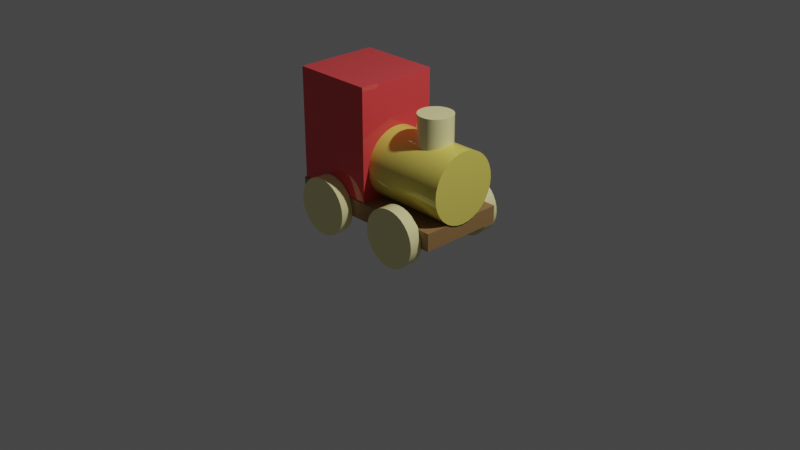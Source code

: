 # Source: Loco.blend  (saved by Blender 3.3.6; exported with 4.5.12 LTS)
import bpy
from mathutils import Matrix  # noqa: F401  (used for matrix-valued properties, if any)

bpy.ops.wm.read_factory_settings(use_empty=True)
scene = bpy.context.scene
scene.name = 'Scene'

# ---- collections
col_collection = bpy.data.collections.new('Collection'); scene.collection.children.link(col_collection)

# ---- materials (node trees are filled in below, after node groups)
mat_material_001 = bpy.data.materials.new('Material.001')
mat_material_001.use_transparent_shadow = False
mat_material_002 = bpy.data.materials.new('Material.002')
mat_material_002.use_transparent_shadow = False
mat_material = bpy.data.materials.new('Material')
mat_material.alpha_threshold = 0.0
mat_material.use_transparent_shadow = False
mat_material.roughness = 0.5
mat_material.line_color = (0.0, 0.0, 0.0, 1.0)
mat_material_003 = bpy.data.materials.new('Material.003')
mat_material_003.use_transparent_shadow = False

# ---- node groups
ng_auto_smooth = bpy.data.node_groups.new('Auto Smooth', 'GeometryNodeTree')
_s = ng_auto_smooth.interface.new_socket(name='Geometry', in_out='OUTPUT', socket_type='NodeSocketGeometry')
_s = ng_auto_smooth.interface.new_socket(name='Geometry', in_out='INPUT', socket_type='NodeSocketGeometry')
_s = ng_auto_smooth.interface.new_socket(name='Angle', in_out='INPUT', socket_type='NodeSocketFloat')
_s.subtype = 'ANGLE'
_s.min_value = 0.0
_s.max_value = 3.142
ng_auto_smooth.is_modifier = True
_N = ng_auto_smooth.nodes; _L = ng_auto_smooth.links
n0 = _N.new('NodeGroupOutput'); n0.name = 'Group Output'; n0.location = (480, -100)
n1 = _N.new('NodeGroupInput'); n1.name = 'Group Input'; n1.location = (-420, -300)
n2 = _N.new('NodeGroupInput'); n2.name = 'Group Input.001'; n2.location = (-60, -100)
n3 = _N.new('GeometryNodeSetShadeSmooth'); n3.name = 'Set Shade Smooth'; n3.location = (120, -100)
n3.domain = 'EDGE'
n4 = _N.new('GeometryNodeSetShadeSmooth'); n4.name = 'Set Shade Smooth.001'; n4.location = (300, -100)
n5 = _N.new('GeometryNodeInputMeshEdgeAngle'); n5.name = 'Edge Angle'; n5.location = (-420, -220)
n6 = _N.new('GeometryNodeInputEdgeSmooth'); n6.name = 'Is Edge Smooth'; n6.location = (-60, -160)
n7 = _N.new('GeometryNodeInputShadeSmooth'); n7.name = 'Is Face Smooth'; n7.location = (-240, -340)
n8 = _N.new('FunctionNodeBooleanMath'); n8.name = 'Boolean Math'; n8.location = (-60, -220)
n9 = _N.new('FunctionNodeCompare'); n9.name = 'Compare'; n9.location = (-240, -180)
n9.operation = 'LESS_EQUAL'
_L.new(n5.outputs[0], n9.inputs[0])
_L.new(n4.outputs[0], n0.inputs[0])
_L.new(n1.outputs[1], n9.inputs[1])
_L.new(n9.outputs[0], n8.inputs[0])
_L.new(n7.outputs[0], n8.inputs[1])
_L.new(n2.outputs[0], n3.inputs[0])
_L.new(n6.outputs[0], n3.inputs[1])
_L.new(n3.outputs[0], n4.inputs[0])
_L.new(n8.outputs[0], n3.inputs[2])
n0.is_active_output = True

# ---- material node trees
mat_material_001.use_nodes = True; mat_material_001.node_tree.nodes.clear()
_N = mat_material_001.node_tree.nodes; _L = mat_material_001.node_tree.links
n0 = _N.new('ShaderNodeBsdfPrincipled'); n0.name = 'Principled BSDF'; n0.location = (10, 300)
n0.distribution = 'GGX'
n0.subsurface_method = 'RANDOM_WALK_SKIN'
n0.inputs[0].default_value = (0.8, 0.6784, 0.1254, 1.0)
n0.inputs[2].default_value = 0.0
n0.inputs[3].default_value = 1.45
n0.inputs[27].default_value = (0.0, 0.0, 0.0, 1.0)
n0.inputs[28].default_value = 1.0
n1 = _N.new('ShaderNodeOutputMaterial'); n1.name = 'Material Output'; n1.location = (300, 300)
_L.new(n0.outputs[0], n1.inputs[0])
n1.is_active_output = True
mat_material_002.use_nodes = True; mat_material_002.node_tree.nodes.clear()
_N = mat_material_002.node_tree.nodes; _L = mat_material_002.node_tree.links
n0 = _N.new('ShaderNodeBsdfPrincipled'); n0.name = 'Principled BSDF'; n0.location = (10, 300)
n0.distribution = 'GGX'
n0.subsurface_method = 'RANDOM_WALK_SKIN'
n0.inputs[0].default_value = (0.8, 0.06274, 0.06808, 1.0)
n0.inputs[2].default_value = 0.0
n0.inputs[3].default_value = 1.45
n0.inputs[27].default_value = (0.0, 0.0, 0.0, 1.0)
n0.inputs[28].default_value = 1.0
n1 = _N.new('ShaderNodeOutputMaterial'); n1.name = 'Material Output'; n1.location = (300, 300)
_L.new(n0.outputs[0], n1.inputs[0])
n1.is_active_output = True
mat_material.use_nodes = True; mat_material.node_tree.nodes.clear()
_N = mat_material.node_tree.nodes; _L = mat_material.node_tree.links
n0 = _N.new('ShaderNodeOutputMaterial'); n0.name = 'Material Output'; n0.location = (300, 300)
n1 = _N.new('ShaderNodeBsdfPrincipled'); n1.name = 'Principled BSDF'; n1.location = (10, 300)
n1.distribution = 'GGX'
n1.subsurface_method = 'RANDOM_WALK_SKIN'
n1.inputs[0].default_value = (0.3185, 0.1819, 0.0702, 1.0)
n1.inputs[3].default_value = 1.45
n1.inputs[27].default_value = (0.0, 0.0, 0.0, 1.0)
n1.inputs[28].default_value = 1.0
_L.new(n1.outputs[0], n0.inputs[0])
n0.is_active_output = True
mat_material_003.use_nodes = True; mat_material_003.node_tree.nodes.clear()
_N = mat_material_003.node_tree.nodes; _L = mat_material_003.node_tree.links
n0 = _N.new('ShaderNodeBsdfPrincipled'); n0.name = 'Principled BSDF'; n0.location = (10, 300)
n0.distribution = 'GGX'
n0.subsurface_method = 'RANDOM_WALK_SKIN'
n0.inputs[0].default_value = (0.9114, 0.8529, 0.4143, 1.0)
n0.inputs[2].default_value = 0.0
n0.inputs[3].default_value = 1.45
n0.inputs[27].default_value = (0.0, 0.0, 0.0, 1.0)
n0.inputs[28].default_value = 1.0
n1 = _N.new('ShaderNodeOutputMaterial'); n1.name = 'Material Output'; n1.location = (300, 300)
_L.new(n0.outputs[0], n1.inputs[0])
n1.is_active_output = True

# ---- world
world_world = bpy.data.worlds.new('World'); scene.world = world_world
world_world.use_nodes = True; world_world.node_tree.nodes.clear()
_N = world_world.node_tree.nodes; _L = world_world.node_tree.links
n0 = _N.new('ShaderNodeOutputWorld'); n0.name = 'World Output'; n0.location = (300, 300)
n1 = _N.new('ShaderNodeBackground'); n1.name = 'Background'; n1.location = (10, 300)
n1.inputs[0].default_value = (0.05088, 0.05088, 0.05088, 1.0)
_L.new(n1.outputs[0], n0.inputs[0])
n0.is_active_output = True
world_world.color = (0.05088, 0.05088, 0.05088)
world_world.use_sun_shadow = False
world_world.sun_shadow_jitter_overblur = 0.0

# ---- cameras
cam_camera = bpy.data.cameras.new('Camera')
cam_camera.clip_end = 100.0
cam_camera.ortho_scale = 7.314

# ---- lights
light_light = bpy.data.lights.new('Light', 'POINT')
light_light.transmission_factor = 0.0
light_light.energy = 1000.0
light_light.shadow_soft_size = 0.1
light_light.shadow_maximum_resolution = 0.006
light_light.use_absolute_resolution = True

# ---- meshes
me_cylinder = bpy.data.meshes.new('Cylinder')
me_cylinder.from_pydata([(0.0, 1.0, -1.0), (0.0, 1.0, 1.0), (0.1951, 0.9808, -1.0), (0.1951, 0.9808, 1.0), (0.3827, 0.9239, -1.0), (0.3827, 0.9239, 1.0), (0.5556, 0.8315, -1.0), (0.5556, 0.8315, 1.0), (0.7071, 0.7071, -1.0), (0.7071, 0.7071, 1.0), (0.8315, 0.5556, -1.0), (0.8315, 0.5556, 1.0), (0.9239, 0.3827, -1.0), (0.9239, 0.3827, 1.0), (0.9808, 0.1951, -1.0), (0.9808, 0.1951, 1.0), (1.0, 0.0, -1.0), (1.0, 0.0, 1.0), (0.9808, -0.1951, -1.0), (0.9808, -0.1951, 1.0), (0.9239, -0.3827, -1.0), (0.9239, -0.3827, 1.0), (0.8315, -0.5556, -1.0), (0.8315, -0.5556, 1.0), (0.7071, -0.7071, -1.0), (0.7071, -0.7071, 1.0), (0.5556, -0.8315, -1.0), (0.5556, -0.8315, 1.0), (0.3827, -0.9239, -1.0), (0.3827, -0.9239, 1.0), (0.1951, -0.9808, -1.0), (0.1951, -0.9808, 1.0), (0.0, -1.0, -1.0), (0.0, -1.0, 1.0), (-0.1951, -0.9808, -1.0), (-0.1951, -0.9808, 1.0), (-0.3827, -0.9239, -1.0), (-0.3827, -0.9239, 1.0), (-0.5556, -0.8315, -1.0), (-0.5556, -0.8315, 1.0), (-0.7071, -0.7071, -1.0), (-0.7071, -0.7071, 1.0), (-0.8315, -0.5556, -1.0), (-0.8315, -0.5556, 1.0), (-0.9239, -0.3827, -1.0), (-0.9239, -0.3827, 1.0), (-0.9808, -0.1951, -1.0), (-0.9808, -0.1951, 1.0), (-1.0, 0.0, -1.0), (-1.0, 0.0, 1.0), (-0.9808, 0.1951, -1.0), (-0.9808, 0.1951, 1.0), (-0.9239, 0.3827, -1.0), (-0.9239, 0.3827, 1.0), (-0.8315, 0.5556, -1.0), (-0.8315, 0.5556, 1.0), (-0.7071, 0.7071, -1.0), (-0.7071, 0.7071, 1.0), (-0.5556, 0.8315, -1.0), (-0.5556, 0.8315, 1.0), (-0.3827, 0.9239, -1.0), (-0.3827, 0.9239, 1.0), (-0.1951, 0.9808, -1.0), (-0.1951, 0.9808, 1.0)], [], [(0, 1, 3, 2), (2, 3, 5, 4), (4, 5, 7, 6), (6, 7, 9, 8), (8, 9, 11, 10), (10, 11, 13, 12), (12, 13, 15, 14), (14, 15, 17, 16), (16, 17, 19, 18), (18, 19, 21, 20), (20, 21, 23, 22), (22, 23, 25, 24), (24, 25, 27, 26), (26, 27, 29, 28), (28, 29, 31, 30), (30, 31, 33, 32), (32, 33, 35, 34), (34, 35, 37, 36), (36, 37, 39, 38), (38, 39, 41, 40), (40, 41, 43, 42), (42, 43, 45, 44), (44, 45, 47, 46), (46, 47, 49, 48), (48, 49, 51, 50), (50, 51, 53, 52), (52, 53, 55, 54), (54, 55, 57, 56), (56, 57, 59, 58), (58, 59, 61, 60), (3, 1, 63, 61, 59, 57, 55, 53, 51, 49, 47, 45, 43, 41, 39, 37, 35, 33, 31, 29, 27, 25, 23, 21, 19, 17, 15, 13, 11, 9, 7, 5), (60, 61, 63, 62), (62, 63, 1, 0), (0, 2, 4, 6, 8, 10, 12, 14, 16, 18, 20, 22, 24, 26, 28, 30, 32, 34, 36, 38, 40, 42, 44, 46, 48, 50, 52, 54, 56, 58, 60, 62)])
me_cylinder.polygons.foreach_set('use_smooth', [True] * 34)
_uv = me_cylinder.uv_layers.new(name='UVMap')
_uv.uv.foreach_set('vector', [1.0, 0.5, 1.0, 1.0, 0.9688, 1.0, 0.9688, 0.5, 0.9688, 0.5, 0.9688, 1.0, 0.9375, 1.0, 0.9375, 0.5, 0.9375, 0.5, 0.9375, 1.0, 0.9062, 1.0, 0.9062, 0.5, 0.9062, 0.5, 0.9062, 1.0, 0.875, 1.0, 0.875, 0.5, 0.875, 0.5, 0.875, 1.0, 0.8438, 1.0, 0.8438, 0.5, 0.8438, 0.5, 0.8438, 1.0, 0.8125, 1.0, 0.8125, 0.5, 0.8125, 0.5, 0.8125, 1.0, 0.7812, 1.0, 0.7812, 0.5, 0.7812, 0.5, 0.7812, 1.0, 0.75, 1.0, 0.75, 0.5, 0.75, 0.5, 0.75, 1.0, 0.7188, 1.0, 0.7188, 0.5, 0.7188, 0.5, 0.7188, 1.0, 0.6875, 1.0, 0.6875, 0.5, 0.6875, 0.5, 0.6875, 1.0, 0.6562, 1.0, 0.6562, 0.5, 0.6562, 0.5, 0.6562, 1.0, 0.625, 1.0, 0.625, 0.5, 0.625, 0.5, 0.625, 1.0, 0.5938, 1.0, 0.5938, 0.5, 0.5938, 0.5, 0.5938, 1.0, 0.5625, 1.0, 0.5625, 0.5, 0.5625, 0.5, 0.5625, 1.0, 0.5312, 1.0, 0.5312, 0.5, 0.5312, 0.5, 0.5312, 1.0, 0.5, 1.0, 0.5, 0.5, 0.5, 0.5, 0.5, 1.0, 0.4688, 1.0, 0.4688, 0.5, 0.4688, 0.5, 0.4688, 1.0, 0.4375, 1.0, 0.4375, 0.5, 0.4375, 0.5, 0.4375, 1.0, 0.4062, 1.0, 0.4062, 0.5, 0.4062, 0.5, 0.4062, 1.0, 0.375, 1.0, 0.375, 0.5, 0.375, 0.5, 0.375, 1.0, 0.3438, 1.0, 0.3438, 0.5, 0.3438, 0.5, 0.3438, 1.0, 0.3125, 1.0, 0.3125, 0.5, 0.3125, 0.5, 0.3125, 1.0, 0.2812, 1.0, 0.2812, 0.5, 0.2812, 0.5, 0.2812, 1.0, 0.25, 1.0, 0.25, 0.5, 0.25, 0.5, 0.25, 1.0, 0.2188, 1.0, 0.2188, 0.5, 0.2188, 0.5, 0.2188, 1.0, 0.1875, 1.0, 0.1875, 0.5, 0.1875, 0.5, 0.1875, 1.0, 0.1562, 1.0, 0.1562, 0.5, 0.1562, 0.5, 0.1562, 1.0, 0.125, 1.0, 0.125, 0.5, 0.125, 0.5, 0.125, 1.0, 0.09375, 1.0, 0.09375, 0.5, 0.09375, 0.5, 0.09375, 1.0, 0.0625, 1.0, 0.0625, 0.5, 0.2968, 0.4854, 0.25, 0.49, 0.2032, 0.4854, 0.1582, 0.4717, 0.1167, 0.4496, 0.08029, 0.4197, 0.05045, 0.3833, 0.02827, 0.3418, 0.01461, 0.2968, 0.01, 0.25, 0.01461, 0.2032, 0.02827, 0.1582, 0.05045, 0.1167, 0.08029, 0.08029, 0.1167, 0.05045, 0.1582, 0.02827, 0.2032, 0.01461, 0.25, 0.01, 0.2968, 0.01461, 0.3418, 0.02827, 0.3833, 0.05045, 0.4197, 0.08029, 0.4496, 0.1167, 0.4717, 0.1582, 0.4854, 0.2032, 0.49, 0.25, 0.4854, 0.2968, 0.4717, 0.3418, 0.4496, 0.3833, 0.4197, 0.4197, 0.3833, 0.4496, 0.3418, 0.4717, 0.0625, 0.5, 0.0625, 1.0, 0.03125, 1.0, 0.03125, 0.5, 0.03125, 0.5, 0.03125, 1.0, 0.0, 1.0, 0.0, 0.5, 0.75, 0.49, 0.7968, 0.4854, 0.8418, 0.4717, 0.8833, 0.4496, 0.9197, 0.4197, 0.9496, 0.3833, 0.9717, 0.3418, 0.9854, 0.2968, 0.99, 0.25, 0.9854, 0.2032, 0.9717, 0.1582, 0.9496, 0.1167, 0.9197, 0.08029, 0.8833, 0.05045, 0.8418, 0.02827, 0.7968, 0.01461, 0.75, 0.01, 0.7032, 0.01461, 0.6582, 0.02827, 0.6167, 0.05045, 0.5803, 0.08029, 0.5504, 0.1167, 0.5283, 0.1582, 0.5146, 0.2032, 0.51, 0.25, 0.5146, 0.2968, 0.5283, 0.3418, 0.5504, 0.3833, 0.5803, 0.4197, 0.6167, 0.4496, 0.6582, 0.4717, 0.7032, 0.4854])
me_cylinder.materials.append(mat_material_001)
me_cylinder.update()
me_cube_001 = bpy.data.meshes.new('Cube.001')
me_cube_001.from_pydata([(-1.0, -1.0, -1.0), (-1.0, -1.0, 1.0), (-1.0, 1.0, -1.0), (-1.0, 1.0, 1.0), (1.0, -1.0, -1.0), (1.0, -1.0, 1.0), (1.0, 1.0, -1.0), (1.0, 1.0, 1.0)], [], [(0, 1, 3, 2), (2, 3, 7, 6), (6, 7, 5, 4), (4, 5, 1, 0), (2, 6, 4, 0), (7, 3, 1, 5)])
_uv = me_cube_001.uv_layers.new(name='UVMap')
_uv.uv.foreach_set('vector', [0.375, 0.0, 0.625, 0.0, 0.625, 0.25, 0.375, 0.25, 0.375, 0.25, 0.625, 0.25, 0.625, 0.5, 0.375, 0.5, 0.375, 0.5, 0.625, 0.5, 0.625, 0.75, 0.375, 0.75, 0.375, 0.75, 0.625, 0.75, 0.625, 1.0, 0.375, 1.0, 0.125, 0.5, 0.375, 0.5, 0.375, 0.75, 0.125, 0.75, 0.625, 0.5, 0.875, 0.5, 0.875, 0.75, 0.625, 0.75])
me_cube_001.materials.append(mat_material_002)
me_cube_001.update()
me_cube_002 = bpy.data.meshes.new('Cube.002')
me_cube_002.from_pydata([(-1.0, -1.0, -1.0), (-1.0, -1.0, 1.0), (-1.0, 1.0, -1.0), (-1.0, 1.0, 1.0), (1.0, -1.0, -1.0), (1.0, -1.0, 1.0), (1.0, 1.0, -1.0), (1.0, 1.0, 1.0)], [], [(0, 1, 3, 2), (2, 3, 7, 6), (6, 7, 5, 4), (4, 5, 1, 0), (2, 6, 4, 0), (7, 3, 1, 5)])
_uv = me_cube_002.uv_layers.new(name='UVMap')
_uv.uv.foreach_set('vector', [0.375, 0.0, 0.625, 0.0, 0.625, 0.25, 0.375, 0.25, 0.375, 0.25, 0.625, 0.25, 0.625, 0.5, 0.375, 0.5, 0.375, 0.5, 0.625, 0.5, 0.625, 0.75, 0.375, 0.75, 0.375, 0.75, 0.625, 0.75, 0.625, 1.0, 0.375, 1.0, 0.125, 0.5, 0.375, 0.5, 0.375, 0.75, 0.125, 0.75, 0.625, 0.5, 0.875, 0.5, 0.875, 0.75, 0.625, 0.75])
me_cube_002.materials.append(mat_material)
me_cube_002.update()
me_circle = bpy.data.meshes.new('Circle')
me_circle.from_pydata([(-5.544e-09, 0.5647, 0.09737), (-0.1102, 0.5539, 0.09737), (-0.2161, 0.5217, 0.09737), (-0.3137, 0.4696, 0.09737), (-0.3993, 0.3993, 0.09737), (-0.4696, 0.3137, 0.09737), (-0.5217, 0.2161, 0.09737), (-0.5539, 0.1102, 0.09737), (-0.5647, 1.897e-09, 0.09737), (-0.5539, -0.1102, 0.09737), (-0.5217, -0.2161, 0.09737), (-0.4696, -0.3137, 0.09737), (-0.3993, -0.3993, 0.09737), (-0.3137, -0.4696, 0.09737), (-0.2161, -0.5217, 0.09737), (-0.1102, -0.5539, 0.09737), (-5.544e-09, -0.5647, 0.09737), (0.1102, -0.5539, 0.09737), (0.2161, -0.5217, 0.09737), (0.3137, -0.4696, 0.09737), (0.3993, -0.3993, 0.09737), (0.4696, -0.3137, 0.09737), (0.5217, -0.2161, 0.09737), (0.5539, -0.1102, 0.09737), (0.5647, 1.897e-09, 0.09737), (0.5539, 0.1102, 0.09737), (0.5217, 0.2161, 0.09737), (0.4696, 0.3137, 0.09737), (0.3993, 0.3993, 0.09737), (0.3137, 0.4696, 0.09737), (0.2161, 0.5217, 0.09737), (0.1102, 0.5539, 0.09737), (-5.544e-09, 0.5647, 0.35), (-0.1102, 0.5539, 0.35), (-0.2161, 0.5217, 0.35), (-0.3137, 0.4696, 0.35), (-0.3993, 0.3993, 0.35), (-0.4696, 0.3137, 0.35), (-0.5217, 0.2161, 0.35), (-0.5539, 0.1102, 0.35), (-0.5647, 1.294e-08, 0.35), (-0.5539, -0.1102, 0.35), (-0.5217, -0.2161, 0.35), (-0.4696, -0.3137, 0.35), (-0.3993, -0.3993, 0.35), (-0.3137, -0.4696, 0.35), (-0.2161, -0.5217, 0.35), (-0.1102, -0.5539, 0.35), (-5.544e-09, -0.5647, 0.35), (0.1102, -0.5539, 0.35), (0.2161, -0.5217, 0.35), (0.3137, -0.4696, 0.35), (0.3993, -0.3993, 0.35), (0.4696, -0.3137, 0.35), (0.5217, -0.2161, 0.35), (0.5539, -0.1102, 0.35), (0.5647, 1.294e-08, 0.35), (0.5539, 0.1102, 0.35), (0.5217, 0.2161, 0.35), (0.4696, 0.3137, 0.35), (0.3993, 0.3993, 0.35), (0.3137, 0.4696, 0.35), (0.2161, 0.5217, 0.35), (0.1102, 0.5539, 0.35)], [], [(1, 0, 31, 30, 29, 28, 27, 26, 25, 24, 23, 22, 21, 20, 19, 18, 17, 16, 15, 14, 13, 12, 11, 10, 9, 8, 7, 6, 5, 4, 3, 2), (33, 34, 35, 36, 37, 38, 39, 40, 41, 42, 43, 44, 45, 46, 47, 48, 49, 50, 51, 52, 53, 54, 55, 56, 57, 58, 59, 60, 61, 62, 63, 32), (23, 24, 56, 55), (10, 11, 43, 42), (24, 25, 57, 56), (11, 12, 44, 43), (25, 26, 58, 57), (12, 13, 45, 44), (26, 27, 59, 58), (13, 14, 46, 45), (0, 1, 33, 32), (27, 28, 60, 59), (14, 15, 47, 46), (1, 2, 34, 33), (28, 29, 61, 60), (15, 16, 48, 47), (2, 3, 35, 34), (29, 30, 62, 61), (16, 17, 49, 48), (3, 4, 36, 35), (30, 31, 63, 62), (17, 18, 50, 49), (4, 5, 37, 36), (31, 0, 32, 63), (18, 19, 51, 50), (5, 6, 38, 37), (19, 20, 52, 51), (6, 7, 39, 38), (20, 21, 53, 52), (7, 8, 40, 39), (21, 22, 54, 53), (8, 9, 41, 40), (22, 23, 55, 54), (9, 10, 42, 41)])
me_circle.polygons.foreach_set('use_smooth', [True] * 34)
_uv = me_circle.uv_layers.new(name='UVMap')
_uv.uv.foreach_set('vector', [0.0, 0.0, 0.0, 0.0, 0.0, 0.0, 0.0, 0.0, 0.0, 0.0, 0.0, 0.0, 0.0, 0.0, 0.0, 0.0, 0.0, 0.0, 0.0, 0.0, 0.0, 0.0, 0.0, 0.0, 0.0, 0.0, 0.0, 0.0, 0.0, 0.0, 0.0, 0.0, 0.0, 0.0, 0.0, 0.0, 0.0, 0.0, 0.0, 0.0, 0.0, 0.0, 0.0, 0.0, 0.0, 0.0, 0.0, 0.0, 0.0, 0.0, 0.0, 0.0, 0.0, 0.0, 0.0, 0.0, 0.0, 0.0, 0.0, 0.0, 0.0, 0.0, 0.0, 0.0, 0.0, 0.0, 0.0, 0.0, 0.0, 0.0, 0.0, 0.0, 0.0, 0.0, 0.0, 0.0, 0.0, 0.0, 0.0, 0.0, 0.0, 0.0, 0.0, 0.0, 0.0, 0.0, 0.0, 0.0, 0.0, 0.0, 0.0, 0.0, 0.0, 0.0, 0.0, 0.0, 0.0, 0.0, 0.0, 0.0, 0.0, 0.0, 0.0, 0.0, 0.0, 0.0, 0.0, 0.0, 0.0, 0.0, 0.0, 0.0, 0.0, 0.0, 0.0, 0.0, 0.0, 0.0, 0.0, 0.0, 0.0, 0.0, 0.0, 0.0, 0.0, 0.0, 0.0, 0.0, 0.0, 0.0, 0.0, 0.0, 0.0, 0.0, 0.0, 0.0, 0.0, 0.0, 0.0, 0.0, 0.0, 0.0, 0.0, 0.0, 0.0, 0.0, 0.0, 0.0, 0.0, 0.0, 0.0, 0.0, 0.0, 0.0, 0.0, 0.0, 0.0, 0.0, 0.0, 0.0, 0.0, 0.0, 0.0, 0.0, 0.0, 0.0, 0.0, 0.0, 0.0, 0.0, 0.0, 0.0, 0.0, 0.0, 0.0, 0.0, 0.0, 0.0, 0.0, 0.0, 0.0, 0.0, 0.0, 0.0, 0.0, 0.0, 0.0, 0.0, 0.0, 0.0, 0.0, 0.0, 0.0, 0.0, 0.0, 0.0, 0.0, 0.0, 0.0, 0.0, 0.0, 0.0, 0.0, 0.0, 0.0, 0.0, 0.0, 0.0, 0.0, 0.0, 0.0, 0.0, 0.0, 0.0, 0.0, 0.0, 0.0, 0.0, 0.0, 0.0, 0.0, 0.0, 0.0, 0.0, 0.0, 0.0, 0.0, 0.0, 0.0, 0.0, 0.0, 0.0, 0.0, 0.0, 0.0, 0.0, 0.0, 0.0, 0.0, 0.0, 0.0, 0.0, 0.0, 0.0, 0.0, 0.0, 0.0, 0.0, 0.0, 0.0, 0.0, 0.0, 0.0, 0.0, 0.0, 0.0, 0.0, 0.0, 0.0, 0.0, 0.0, 0.0, 0.0, 0.0, 0.0, 0.0, 0.0, 0.0, 0.0, 0.0, 0.0, 0.0, 0.0, 0.0, 0.0, 0.0, 0.0, 0.0, 0.0, 0.0, 0.0, 0.0, 0.0, 0.0, 0.0, 0.0, 0.0, 0.0, 0.0, 0.0, 0.0, 0.0, 0.0, 0.0, 0.0, 0.0, 0.0, 0.0, 0.0, 0.0, 0.0, 0.0, 0.0, 0.0, 0.0, 0.0, 0.0, 0.0, 0.0, 0.0, 0.0, 0.0, 0.0, 0.0, 0.0, 0.0, 0.0, 0.0, 0.0, 0.0, 0.0, 0.0, 0.0, 0.0, 0.0, 0.0, 0.0, 0.0, 0.0, 0.0, 0.0, 0.0, 0.0, 0.0, 0.0, 0.0, 0.0, 0.0, 0.0, 0.0, 0.0, 0.0, 0.0, 0.0, 0.0, 0.0, 0.0, 0.0, 0.0, 0.0, 0.0, 0.0, 0.0, 0.0, 0.0, 0.0, 0.0, 0.0, 0.0, 0.0, 0.0, 0.0, 0.0, 0.0, 0.0, 0.0, 0.0, 0.0, 0.0, 0.0, 0.0, 0.0, 0.0, 0.0, 0.0, 0.0, 0.0, 0.0, 0.0, 0.0, 0.0, 0.0, 0.0, 0.0])
me_circle.materials.append(mat_material_003)
me_circle.update()
me_circle_001 = bpy.data.meshes.new('Circle.001')
me_circle_001.from_pydata([(-5.544e-09, 0.5647, 0.09737), (-0.1102, 0.5539, 0.09737), (-0.2161, 0.5217, 0.09737), (-0.3137, 0.4696, 0.09737), (-0.3993, 0.3993, 0.09737), (-0.4696, 0.3137, 0.09737), (-0.5217, 0.2161, 0.09737), (-0.5539, 0.1102, 0.09737), (-0.5647, 1.897e-09, 0.09737), (-0.5539, -0.1102, 0.09737), (-0.5217, -0.2161, 0.09737), (-0.4696, -0.3137, 0.09737), (-0.3993, -0.3993, 0.09737), (-0.3137, -0.4696, 0.09737), (-0.2161, -0.5217, 0.09737), (-0.1102, -0.5539, 0.09737), (-5.544e-09, -0.5647, 0.09737), (0.1102, -0.5539, 0.09737), (0.2161, -0.5217, 0.09737), (0.3137, -0.4696, 0.09737), (0.3993, -0.3993, 0.09737), (0.4696, -0.3137, 0.09737), (0.5217, -0.2161, 0.09737), (0.5539, -0.1102, 0.09737), (0.5647, 1.897e-09, 0.09737), (0.5539, 0.1102, 0.09737), (0.5217, 0.2161, 0.09737), (0.4696, 0.3137, 0.09737), (0.3993, 0.3993, 0.09737), (0.3137, 0.4696, 0.09737), (0.2161, 0.5217, 0.09737), (0.1102, 0.5539, 0.09737), (-5.544e-09, 0.5647, 0.35), (-0.1102, 0.5539, 0.35), (-0.2161, 0.5217, 0.35), (-0.3137, 0.4696, 0.35), (-0.3993, 0.3993, 0.35), (-0.4696, 0.3137, 0.35), (-0.5217, 0.2161, 0.35), (-0.5539, 0.1102, 0.35), (-0.5647, 1.294e-08, 0.35), (-0.5539, -0.1102, 0.35), (-0.5217, -0.2161, 0.35), (-0.4696, -0.3137, 0.35), (-0.3993, -0.3993, 0.35), (-0.3137, -0.4696, 0.35), (-0.2161, -0.5217, 0.35), (-0.1102, -0.5539, 0.35), (-5.544e-09, -0.5647, 0.35), (0.1102, -0.5539, 0.35), (0.2161, -0.5217, 0.35), (0.3137, -0.4696, 0.35), (0.3993, -0.3993, 0.35), (0.4696, -0.3137, 0.35), (0.5217, -0.2161, 0.35), (0.5539, -0.1102, 0.35), (0.5647, 1.294e-08, 0.35), (0.5539, 0.1102, 0.35), (0.5217, 0.2161, 0.35), (0.4696, 0.3137, 0.35), (0.3993, 0.3993, 0.35), (0.3137, 0.4696, 0.35), (0.2161, 0.5217, 0.35), (0.1102, 0.5539, 0.35)], [], [(1, 0, 31, 30, 29, 28, 27, 26, 25, 24, 23, 22, 21, 20, 19, 18, 17, 16, 15, 14, 13, 12, 11, 10, 9, 8, 7, 6, 5, 4, 3, 2), (33, 34, 35, 36, 37, 38, 39, 40, 41, 42, 43, 44, 45, 46, 47, 48, 49, 50, 51, 52, 53, 54, 55, 56, 57, 58, 59, 60, 61, 62, 63, 32), (23, 24, 56, 55), (10, 11, 43, 42), (24, 25, 57, 56), (11, 12, 44, 43), (25, 26, 58, 57), (12, 13, 45, 44), (26, 27, 59, 58), (13, 14, 46, 45), (0, 1, 33, 32), (27, 28, 60, 59), (14, 15, 47, 46), (1, 2, 34, 33), (28, 29, 61, 60), (15, 16, 48, 47), (2, 3, 35, 34), (29, 30, 62, 61), (16, 17, 49, 48), (3, 4, 36, 35), (30, 31, 63, 62), (17, 18, 50, 49), (4, 5, 37, 36), (31, 0, 32, 63), (18, 19, 51, 50), (5, 6, 38, 37), (19, 20, 52, 51), (6, 7, 39, 38), (20, 21, 53, 52), (7, 8, 40, 39), (21, 22, 54, 53), (8, 9, 41, 40), (22, 23, 55, 54), (9, 10, 42, 41)])
me_circle_001.polygons.foreach_set('use_smooth', [True] * 34)
_uv = me_circle_001.uv_layers.new(name='UVMap')
_uv.uv.foreach_set('vector', [0.0, 0.0, 0.0, 0.0, 0.0, 0.0, 0.0, 0.0, 0.0, 0.0, 0.0, 0.0, 0.0, 0.0, 0.0, 0.0, 0.0, 0.0, 0.0, 0.0, 0.0, 0.0, 0.0, 0.0, 0.0, 0.0, 0.0, 0.0, 0.0, 0.0, 0.0, 0.0, 0.0, 0.0, 0.0, 0.0, 0.0, 0.0, 0.0, 0.0, 0.0, 0.0, 0.0, 0.0, 0.0, 0.0, 0.0, 0.0, 0.0, 0.0, 0.0, 0.0, 0.0, 0.0, 0.0, 0.0, 0.0, 0.0, 0.0, 0.0, 0.0, 0.0, 0.0, 0.0, 0.0, 0.0, 0.0, 0.0, 0.0, 0.0, 0.0, 0.0, 0.0, 0.0, 0.0, 0.0, 0.0, 0.0, 0.0, 0.0, 0.0, 0.0, 0.0, 0.0, 0.0, 0.0, 0.0, 0.0, 0.0, 0.0, 0.0, 0.0, 0.0, 0.0, 0.0, 0.0, 0.0, 0.0, 0.0, 0.0, 0.0, 0.0, 0.0, 0.0, 0.0, 0.0, 0.0, 0.0, 0.0, 0.0, 0.0, 0.0, 0.0, 0.0, 0.0, 0.0, 0.0, 0.0, 0.0, 0.0, 0.0, 0.0, 0.0, 0.0, 0.0, 0.0, 0.0, 0.0, 0.0, 0.0, 0.0, 0.0, 0.0, 0.0, 0.0, 0.0, 0.0, 0.0, 0.0, 0.0, 0.0, 0.0, 0.0, 0.0, 0.0, 0.0, 0.0, 0.0, 0.0, 0.0, 0.0, 0.0, 0.0, 0.0, 0.0, 0.0, 0.0, 0.0, 0.0, 0.0, 0.0, 0.0, 0.0, 0.0, 0.0, 0.0, 0.0, 0.0, 0.0, 0.0, 0.0, 0.0, 0.0, 0.0, 0.0, 0.0, 0.0, 0.0, 0.0, 0.0, 0.0, 0.0, 0.0, 0.0, 0.0, 0.0, 0.0, 0.0, 0.0, 0.0, 0.0, 0.0, 0.0, 0.0, 0.0, 0.0, 0.0, 0.0, 0.0, 0.0, 0.0, 0.0, 0.0, 0.0, 0.0, 0.0, 0.0, 0.0, 0.0, 0.0, 0.0, 0.0, 0.0, 0.0, 0.0, 0.0, 0.0, 0.0, 0.0, 0.0, 0.0, 0.0, 0.0, 0.0, 0.0, 0.0, 0.0, 0.0, 0.0, 0.0, 0.0, 0.0, 0.0, 0.0, 0.0, 0.0, 0.0, 0.0, 0.0, 0.0, 0.0, 0.0, 0.0, 0.0, 0.0, 0.0, 0.0, 0.0, 0.0, 0.0, 0.0, 0.0, 0.0, 0.0, 0.0, 0.0, 0.0, 0.0, 0.0, 0.0, 0.0, 0.0, 0.0, 0.0, 0.0, 0.0, 0.0, 0.0, 0.0, 0.0, 0.0, 0.0, 0.0, 0.0, 0.0, 0.0, 0.0, 0.0, 0.0, 0.0, 0.0, 0.0, 0.0, 0.0, 0.0, 0.0, 0.0, 0.0, 0.0, 0.0, 0.0, 0.0, 0.0, 0.0, 0.0, 0.0, 0.0, 0.0, 0.0, 0.0, 0.0, 0.0, 0.0, 0.0, 0.0, 0.0, 0.0, 0.0, 0.0, 0.0, 0.0, 0.0, 0.0, 0.0, 0.0, 0.0, 0.0, 0.0, 0.0, 0.0, 0.0, 0.0, 0.0, 0.0, 0.0, 0.0, 0.0, 0.0, 0.0, 0.0, 0.0, 0.0, 0.0, 0.0, 0.0, 0.0, 0.0, 0.0, 0.0, 0.0, 0.0, 0.0, 0.0, 0.0, 0.0, 0.0, 0.0, 0.0, 0.0, 0.0, 0.0, 0.0, 0.0, 0.0, 0.0, 0.0, 0.0, 0.0, 0.0, 0.0, 0.0, 0.0, 0.0, 0.0, 0.0, 0.0, 0.0, 0.0, 0.0, 0.0, 0.0, 0.0, 0.0, 0.0, 0.0, 0.0, 0.0, 0.0, 0.0, 0.0, 0.0, 0.0, 0.0, 0.0])
me_circle_001.materials.append(mat_material_003)
me_circle_001.update()
me_circle_002 = bpy.data.meshes.new('Circle.002')
me_circle_002.from_pydata([(-5.544e-09, 0.5647, 0.09737), (-0.1102, 0.5539, 0.09737), (-0.2161, 0.5217, 0.09737), (-0.3137, 0.4696, 0.09737), (-0.3993, 0.3993, 0.09737), (-0.4696, 0.3137, 0.09737), (-0.5217, 0.2161, 0.09737), (-0.5539, 0.1102, 0.09737), (-0.5647, 1.897e-09, 0.09737), (-0.5539, -0.1102, 0.09737), (-0.5217, -0.2161, 0.09737), (-0.4696, -0.3137, 0.09737), (-0.3993, -0.3993, 0.09737), (-0.3137, -0.4696, 0.09737), (-0.2161, -0.5217, 0.09737), (-0.1102, -0.5539, 0.09737), (-5.544e-09, -0.5647, 0.09737), (0.1102, -0.5539, 0.09737), (0.2161, -0.5217, 0.09737), (0.3137, -0.4696, 0.09737), (0.3993, -0.3993, 0.09737), (0.4696, -0.3137, 0.09737), (0.5217, -0.2161, 0.09737), (0.5539, -0.1102, 0.09737), (0.5647, 1.897e-09, 0.09737), (0.5539, 0.1102, 0.09737), (0.5217, 0.2161, 0.09737), (0.4696, 0.3137, 0.09737), (0.3993, 0.3993, 0.09737), (0.3137, 0.4696, 0.09737), (0.2161, 0.5217, 0.09737), (0.1102, 0.5539, 0.09737), (-5.544e-09, 0.5647, 0.35), (-0.1102, 0.5539, 0.35), (-0.2161, 0.5217, 0.35), (-0.3137, 0.4696, 0.35), (-0.3993, 0.3993, 0.35), (-0.4696, 0.3137, 0.35), (-0.5217, 0.2161, 0.35), (-0.5539, 0.1102, 0.35), (-0.5647, 1.294e-08, 0.35), (-0.5539, -0.1102, 0.35), (-0.5217, -0.2161, 0.35), (-0.4696, -0.3137, 0.35), (-0.3993, -0.3993, 0.35), (-0.3137, -0.4696, 0.35), (-0.2161, -0.5217, 0.35), (-0.1102, -0.5539, 0.35), (-5.544e-09, -0.5647, 0.35), (0.1102, -0.5539, 0.35), (0.2161, -0.5217, 0.35), (0.3137, -0.4696, 0.35), (0.3993, -0.3993, 0.35), (0.4696, -0.3137, 0.35), (0.5217, -0.2161, 0.35), (0.5539, -0.1102, 0.35), (0.5647, 1.294e-08, 0.35), (0.5539, 0.1102, 0.35), (0.5217, 0.2161, 0.35), (0.4696, 0.3137, 0.35), (0.3993, 0.3993, 0.35), (0.3137, 0.4696, 0.35), (0.2161, 0.5217, 0.35), (0.1102, 0.5539, 0.35)], [], [(1, 0, 31, 30, 29, 28, 27, 26, 25, 24, 23, 22, 21, 20, 19, 18, 17, 16, 15, 14, 13, 12, 11, 10, 9, 8, 7, 6, 5, 4, 3, 2), (33, 34, 35, 36, 37, 38, 39, 40, 41, 42, 43, 44, 45, 46, 47, 48, 49, 50, 51, 52, 53, 54, 55, 56, 57, 58, 59, 60, 61, 62, 63, 32), (23, 24, 56, 55), (10, 11, 43, 42), (24, 25, 57, 56), (11, 12, 44, 43), (25, 26, 58, 57), (12, 13, 45, 44), (26, 27, 59, 58), (13, 14, 46, 45), (0, 1, 33, 32), (27, 28, 60, 59), (14, 15, 47, 46), (1, 2, 34, 33), (28, 29, 61, 60), (15, 16, 48, 47), (2, 3, 35, 34), (29, 30, 62, 61), (16, 17, 49, 48), (3, 4, 36, 35), (30, 31, 63, 62), (17, 18, 50, 49), (4, 5, 37, 36), (31, 0, 32, 63), (18, 19, 51, 50), (5, 6, 38, 37), (19, 20, 52, 51), (6, 7, 39, 38), (20, 21, 53, 52), (7, 8, 40, 39), (21, 22, 54, 53), (8, 9, 41, 40), (22, 23, 55, 54), (9, 10, 42, 41)])
me_circle_002.polygons.foreach_set('use_smooth', [True] * 34)
_uv = me_circle_002.uv_layers.new(name='UVMap')
_uv.uv.foreach_set('vector', [0.0, 0.0, 0.0, 0.0, 0.0, 0.0, 0.0, 0.0, 0.0, 0.0, 0.0, 0.0, 0.0, 0.0, 0.0, 0.0, 0.0, 0.0, 0.0, 0.0, 0.0, 0.0, 0.0, 0.0, 0.0, 0.0, 0.0, 0.0, 0.0, 0.0, 0.0, 0.0, 0.0, 0.0, 0.0, 0.0, 0.0, 0.0, 0.0, 0.0, 0.0, 0.0, 0.0, 0.0, 0.0, 0.0, 0.0, 0.0, 0.0, 0.0, 0.0, 0.0, 0.0, 0.0, 0.0, 0.0, 0.0, 0.0, 0.0, 0.0, 0.0, 0.0, 0.0, 0.0, 0.0, 0.0, 0.0, 0.0, 0.0, 0.0, 0.0, 0.0, 0.0, 0.0, 0.0, 0.0, 0.0, 0.0, 0.0, 0.0, 0.0, 0.0, 0.0, 0.0, 0.0, 0.0, 0.0, 0.0, 0.0, 0.0, 0.0, 0.0, 0.0, 0.0, 0.0, 0.0, 0.0, 0.0, 0.0, 0.0, 0.0, 0.0, 0.0, 0.0, 0.0, 0.0, 0.0, 0.0, 0.0, 0.0, 0.0, 0.0, 0.0, 0.0, 0.0, 0.0, 0.0, 0.0, 0.0, 0.0, 0.0, 0.0, 0.0, 0.0, 0.0, 0.0, 0.0, 0.0, 0.0, 0.0, 0.0, 0.0, 0.0, 0.0, 0.0, 0.0, 0.0, 0.0, 0.0, 0.0, 0.0, 0.0, 0.0, 0.0, 0.0, 0.0, 0.0, 0.0, 0.0, 0.0, 0.0, 0.0, 0.0, 0.0, 0.0, 0.0, 0.0, 0.0, 0.0, 0.0, 0.0, 0.0, 0.0, 0.0, 0.0, 0.0, 0.0, 0.0, 0.0, 0.0, 0.0, 0.0, 0.0, 0.0, 0.0, 0.0, 0.0, 0.0, 0.0, 0.0, 0.0, 0.0, 0.0, 0.0, 0.0, 0.0, 0.0, 0.0, 0.0, 0.0, 0.0, 0.0, 0.0, 0.0, 0.0, 0.0, 0.0, 0.0, 0.0, 0.0, 0.0, 0.0, 0.0, 0.0, 0.0, 0.0, 0.0, 0.0, 0.0, 0.0, 0.0, 0.0, 0.0, 0.0, 0.0, 0.0, 0.0, 0.0, 0.0, 0.0, 0.0, 0.0, 0.0, 0.0, 0.0, 0.0, 0.0, 0.0, 0.0, 0.0, 0.0, 0.0, 0.0, 0.0, 0.0, 0.0, 0.0, 0.0, 0.0, 0.0, 0.0, 0.0, 0.0, 0.0, 0.0, 0.0, 0.0, 0.0, 0.0, 0.0, 0.0, 0.0, 0.0, 0.0, 0.0, 0.0, 0.0, 0.0, 0.0, 0.0, 0.0, 0.0, 0.0, 0.0, 0.0, 0.0, 0.0, 0.0, 0.0, 0.0, 0.0, 0.0, 0.0, 0.0, 0.0, 0.0, 0.0, 0.0, 0.0, 0.0, 0.0, 0.0, 0.0, 0.0, 0.0, 0.0, 0.0, 0.0, 0.0, 0.0, 0.0, 0.0, 0.0, 0.0, 0.0, 0.0, 0.0, 0.0, 0.0, 0.0, 0.0, 0.0, 0.0, 0.0, 0.0, 0.0, 0.0, 0.0, 0.0, 0.0, 0.0, 0.0, 0.0, 0.0, 0.0, 0.0, 0.0, 0.0, 0.0, 0.0, 0.0, 0.0, 0.0, 0.0, 0.0, 0.0, 0.0, 0.0, 0.0, 0.0, 0.0, 0.0, 0.0, 0.0, 0.0, 0.0, 0.0, 0.0, 0.0, 0.0, 0.0, 0.0, 0.0, 0.0, 0.0, 0.0, 0.0, 0.0, 0.0, 0.0, 0.0, 0.0, 0.0, 0.0, 0.0, 0.0, 0.0, 0.0, 0.0, 0.0, 0.0, 0.0, 0.0, 0.0, 0.0, 0.0, 0.0, 0.0, 0.0, 0.0, 0.0, 0.0, 0.0, 0.0, 0.0, 0.0, 0.0, 0.0, 0.0, 0.0, 0.0, 0.0, 0.0, 0.0])
me_circle_002.materials.append(mat_material_003)
me_circle_002.update()
me_circle_003 = bpy.data.meshes.new('Circle.003')
me_circle_003.from_pydata([(-5.544e-09, 0.5647, 0.09737), (-0.1102, 0.5539, 0.09737), (-0.2161, 0.5217, 0.09737), (-0.3137, 0.4696, 0.09737), (-0.3993, 0.3993, 0.09737), (-0.4696, 0.3137, 0.09737), (-0.5217, 0.2161, 0.09737), (-0.5539, 0.1102, 0.09737), (-0.5647, 1.897e-09, 0.09737), (-0.5539, -0.1102, 0.09737), (-0.5217, -0.2161, 0.09737), (-0.4696, -0.3137, 0.09737), (-0.3993, -0.3993, 0.09737), (-0.3137, -0.4696, 0.09737), (-0.2161, -0.5217, 0.09737), (-0.1102, -0.5539, 0.09737), (-5.544e-09, -0.5647, 0.09737), (0.1102, -0.5539, 0.09737), (0.2161, -0.5217, 0.09737), (0.3137, -0.4696, 0.09737), (0.3993, -0.3993, 0.09737), (0.4696, -0.3137, 0.09737), (0.5217, -0.2161, 0.09737), (0.5539, -0.1102, 0.09737), (0.5647, 1.897e-09, 0.09737), (0.5539, 0.1102, 0.09737), (0.5217, 0.2161, 0.09737), (0.4696, 0.3137, 0.09737), (0.3993, 0.3993, 0.09737), (0.3137, 0.4696, 0.09737), (0.2161, 0.5217, 0.09737), (0.1102, 0.5539, 0.09737), (-5.544e-09, 0.5647, 0.35), (-0.1102, 0.5539, 0.35), (-0.2161, 0.5217, 0.35), (-0.3137, 0.4696, 0.35), (-0.3993, 0.3993, 0.35), (-0.4696, 0.3137, 0.35), (-0.5217, 0.2161, 0.35), (-0.5539, 0.1102, 0.35), (-0.5647, 1.294e-08, 0.35), (-0.5539, -0.1102, 0.35), (-0.5217, -0.2161, 0.35), (-0.4696, -0.3137, 0.35), (-0.3993, -0.3993, 0.35), (-0.3137, -0.4696, 0.35), (-0.2161, -0.5217, 0.35), (-0.1102, -0.5539, 0.35), (-5.544e-09, -0.5647, 0.35), (0.1102, -0.5539, 0.35), (0.2161, -0.5217, 0.35), (0.3137, -0.4696, 0.35), (0.3993, -0.3993, 0.35), (0.4696, -0.3137, 0.35), (0.5217, -0.2161, 0.35), (0.5539, -0.1102, 0.35), (0.5647, 1.294e-08, 0.35), (0.5539, 0.1102, 0.35), (0.5217, 0.2161, 0.35), (0.4696, 0.3137, 0.35), (0.3993, 0.3993, 0.35), (0.3137, 0.4696, 0.35), (0.2161, 0.5217, 0.35), (0.1102, 0.5539, 0.35)], [], [(1, 0, 31, 30, 29, 28, 27, 26, 25, 24, 23, 22, 21, 20, 19, 18, 17, 16, 15, 14, 13, 12, 11, 10, 9, 8, 7, 6, 5, 4, 3, 2), (33, 34, 35, 36, 37, 38, 39, 40, 41, 42, 43, 44, 45, 46, 47, 48, 49, 50, 51, 52, 53, 54, 55, 56, 57, 58, 59, 60, 61, 62, 63, 32), (23, 24, 56, 55), (10, 11, 43, 42), (24, 25, 57, 56), (11, 12, 44, 43), (25, 26, 58, 57), (12, 13, 45, 44), (26, 27, 59, 58), (13, 14, 46, 45), (0, 1, 33, 32), (27, 28, 60, 59), (14, 15, 47, 46), (1, 2, 34, 33), (28, 29, 61, 60), (15, 16, 48, 47), (2, 3, 35, 34), (29, 30, 62, 61), (16, 17, 49, 48), (3, 4, 36, 35), (30, 31, 63, 62), (17, 18, 50, 49), (4, 5, 37, 36), (31, 0, 32, 63), (18, 19, 51, 50), (5, 6, 38, 37), (19, 20, 52, 51), (6, 7, 39, 38), (20, 21, 53, 52), (7, 8, 40, 39), (21, 22, 54, 53), (8, 9, 41, 40), (22, 23, 55, 54), (9, 10, 42, 41)])
me_circle_003.polygons.foreach_set('use_smooth', [True] * 34)
_uv = me_circle_003.uv_layers.new(name='UVMap')
_uv.uv.foreach_set('vector', [0.0, 0.0, 0.0, 0.0, 0.0, 0.0, 0.0, 0.0, 0.0, 0.0, 0.0, 0.0, 0.0, 0.0, 0.0, 0.0, 0.0, 0.0, 0.0, 0.0, 0.0, 0.0, 0.0, 0.0, 0.0, 0.0, 0.0, 0.0, 0.0, 0.0, 0.0, 0.0, 0.0, 0.0, 0.0, 0.0, 0.0, 0.0, 0.0, 0.0, 0.0, 0.0, 0.0, 0.0, 0.0, 0.0, 0.0, 0.0, 0.0, 0.0, 0.0, 0.0, 0.0, 0.0, 0.0, 0.0, 0.0, 0.0, 0.0, 0.0, 0.0, 0.0, 0.0, 0.0, 0.0, 0.0, 0.0, 0.0, 0.0, 0.0, 0.0, 0.0, 0.0, 0.0, 0.0, 0.0, 0.0, 0.0, 0.0, 0.0, 0.0, 0.0, 0.0, 0.0, 0.0, 0.0, 0.0, 0.0, 0.0, 0.0, 0.0, 0.0, 0.0, 0.0, 0.0, 0.0, 0.0, 0.0, 0.0, 0.0, 0.0, 0.0, 0.0, 0.0, 0.0, 0.0, 0.0, 0.0, 0.0, 0.0, 0.0, 0.0, 0.0, 0.0, 0.0, 0.0, 0.0, 0.0, 0.0, 0.0, 0.0, 0.0, 0.0, 0.0, 0.0, 0.0, 0.0, 0.0, 0.0, 0.0, 0.0, 0.0, 0.0, 0.0, 0.0, 0.0, 0.0, 0.0, 0.0, 0.0, 0.0, 0.0, 0.0, 0.0, 0.0, 0.0, 0.0, 0.0, 0.0, 0.0, 0.0, 0.0, 0.0, 0.0, 0.0, 0.0, 0.0, 0.0, 0.0, 0.0, 0.0, 0.0, 0.0, 0.0, 0.0, 0.0, 0.0, 0.0, 0.0, 0.0, 0.0, 0.0, 0.0, 0.0, 0.0, 0.0, 0.0, 0.0, 0.0, 0.0, 0.0, 0.0, 0.0, 0.0, 0.0, 0.0, 0.0, 0.0, 0.0, 0.0, 0.0, 0.0, 0.0, 0.0, 0.0, 0.0, 0.0, 0.0, 0.0, 0.0, 0.0, 0.0, 0.0, 0.0, 0.0, 0.0, 0.0, 0.0, 0.0, 0.0, 0.0, 0.0, 0.0, 0.0, 0.0, 0.0, 0.0, 0.0, 0.0, 0.0, 0.0, 0.0, 0.0, 0.0, 0.0, 0.0, 0.0, 0.0, 0.0, 0.0, 0.0, 0.0, 0.0, 0.0, 0.0, 0.0, 0.0, 0.0, 0.0, 0.0, 0.0, 0.0, 0.0, 0.0, 0.0, 0.0, 0.0, 0.0, 0.0, 0.0, 0.0, 0.0, 0.0, 0.0, 0.0, 0.0, 0.0, 0.0, 0.0, 0.0, 0.0, 0.0, 0.0, 0.0, 0.0, 0.0, 0.0, 0.0, 0.0, 0.0, 0.0, 0.0, 0.0, 0.0, 0.0, 0.0, 0.0, 0.0, 0.0, 0.0, 0.0, 0.0, 0.0, 0.0, 0.0, 0.0, 0.0, 0.0, 0.0, 0.0, 0.0, 0.0, 0.0, 0.0, 0.0, 0.0, 0.0, 0.0, 0.0, 0.0, 0.0, 0.0, 0.0, 0.0, 0.0, 0.0, 0.0, 0.0, 0.0, 0.0, 0.0, 0.0, 0.0, 0.0, 0.0, 0.0, 0.0, 0.0, 0.0, 0.0, 0.0, 0.0, 0.0, 0.0, 0.0, 0.0, 0.0, 0.0, 0.0, 0.0, 0.0, 0.0, 0.0, 0.0, 0.0, 0.0, 0.0, 0.0, 0.0, 0.0, 0.0, 0.0, 0.0, 0.0, 0.0, 0.0, 0.0, 0.0, 0.0, 0.0, 0.0, 0.0, 0.0, 0.0, 0.0, 0.0, 0.0, 0.0, 0.0, 0.0, 0.0, 0.0, 0.0, 0.0, 0.0, 0.0, 0.0, 0.0, 0.0, 0.0, 0.0, 0.0, 0.0, 0.0, 0.0, 0.0, 0.0, 0.0, 0.0, 0.0, 0.0, 0.0, 0.0, 0.0])
me_circle_003.materials.append(mat_material_003)
me_circle_003.update()
me_cylinder_001 = bpy.data.meshes.new('Cylinder.001')
me_cylinder_001.from_pydata([(0.0, 1.0, -1.0), (0.0, 1.0, 1.0), (0.1951, 0.9808, -1.0), (0.1951, 0.9808, 1.0), (0.3827, 0.9239, -1.0), (0.3827, 0.9239, 1.0), (0.5556, 0.8315, -1.0), (0.5556, 0.8315, 1.0), (0.7071, 0.7071, -1.0), (0.7071, 0.7071, 1.0), (0.8315, 0.5556, -1.0), (0.8315, 0.5556, 1.0), (0.9239, 0.3827, -1.0), (0.9239, 0.3827, 1.0), (0.9808, 0.1951, -1.0), (0.9808, 0.1951, 1.0), (1.0, 0.0, -1.0), (1.0, 0.0, 1.0), (0.9808, -0.1951, -1.0), (0.9808, -0.1951, 1.0), (0.9239, -0.3827, -1.0), (0.9239, -0.3827, 1.0), (0.8315, -0.5556, -1.0), (0.8315, -0.5556, 1.0), (0.7071, -0.7071, -1.0), (0.7071, -0.7071, 1.0), (0.5556, -0.8315, -1.0), (0.5556, -0.8315, 1.0), (0.3827, -0.9239, -1.0), (0.3827, -0.9239, 1.0), (0.1951, -0.9808, -1.0), (0.1951, -0.9808, 1.0), (0.0, -1.0, -1.0), (0.0, -1.0, 1.0), (-0.1951, -0.9808, -1.0), (-0.1951, -0.9808, 1.0), (-0.3827, -0.9239, -1.0), (-0.3827, -0.9239, 1.0), (-0.5556, -0.8315, -1.0), (-0.5556, -0.8315, 1.0), (-0.7071, -0.7071, -1.0), (-0.7071, -0.7071, 1.0), (-0.8315, -0.5556, -1.0), (-0.8315, -0.5556, 1.0), (-0.9239, -0.3827, -1.0), (-0.9239, -0.3827, 1.0), (-0.9808, -0.1951, -1.0), (-0.9808, -0.1951, 1.0), (-1.0, 0.0, -1.0), (-1.0, 0.0, 1.0), (-0.9808, 0.1951, -1.0), (-0.9808, 0.1951, 1.0), (-0.9239, 0.3827, -1.0), (-0.9239, 0.3827, 1.0), (-0.8315, 0.5556, -1.0), (-0.8315, 0.5556, 1.0), (-0.7071, 0.7071, -1.0), (-0.7071, 0.7071, 1.0), (-0.5556, 0.8315, -1.0), (-0.5556, 0.8315, 1.0), (-0.3827, 0.9239, -1.0), (-0.3827, 0.9239, 1.0), (-0.1951, 0.9808, -1.0), (-0.1951, 0.9808, 1.0)], [], [(0, 1, 3, 2), (2, 3, 5, 4), (4, 5, 7, 6), (6, 7, 9, 8), (8, 9, 11, 10), (10, 11, 13, 12), (12, 13, 15, 14), (14, 15, 17, 16), (16, 17, 19, 18), (18, 19, 21, 20), (20, 21, 23, 22), (22, 23, 25, 24), (24, 25, 27, 26), (26, 27, 29, 28), (28, 29, 31, 30), (30, 31, 33, 32), (32, 33, 35, 34), (34, 35, 37, 36), (36, 37, 39, 38), (38, 39, 41, 40), (40, 41, 43, 42), (42, 43, 45, 44), (44, 45, 47, 46), (46, 47, 49, 48), (48, 49, 51, 50), (50, 51, 53, 52), (52, 53, 55, 54), (54, 55, 57, 56), (56, 57, 59, 58), (58, 59, 61, 60), (3, 1, 63, 61, 59, 57, 55, 53, 51, 49, 47, 45, 43, 41, 39, 37, 35, 33, 31, 29, 27, 25, 23, 21, 19, 17, 15, 13, 11, 9, 7, 5), (60, 61, 63, 62), (62, 63, 1, 0), (0, 2, 4, 6, 8, 10, 12, 14, 16, 18, 20, 22, 24, 26, 28, 30, 32, 34, 36, 38, 40, 42, 44, 46, 48, 50, 52, 54, 56, 58, 60, 62)])
me_cylinder_001.polygons.foreach_set('use_smooth', [True] * 34)
_uv = me_cylinder_001.uv_layers.new(name='UVMap')
_uv.uv.foreach_set('vector', [1.0, 0.5, 1.0, 1.0, 0.9688, 1.0, 0.9688, 0.5, 0.9688, 0.5, 0.9688, 1.0, 0.9375, 1.0, 0.9375, 0.5, 0.9375, 0.5, 0.9375, 1.0, 0.9062, 1.0, 0.9062, 0.5, 0.9062, 0.5, 0.9062, 1.0, 0.875, 1.0, 0.875, 0.5, 0.875, 0.5, 0.875, 1.0, 0.8438, 1.0, 0.8438, 0.5, 0.8438, 0.5, 0.8438, 1.0, 0.8125, 1.0, 0.8125, 0.5, 0.8125, 0.5, 0.8125, 1.0, 0.7812, 1.0, 0.7812, 0.5, 0.7812, 0.5, 0.7812, 1.0, 0.75, 1.0, 0.75, 0.5, 0.75, 0.5, 0.75, 1.0, 0.7188, 1.0, 0.7188, 0.5, 0.7188, 0.5, 0.7188, 1.0, 0.6875, 1.0, 0.6875, 0.5, 0.6875, 0.5, 0.6875, 1.0, 0.6562, 1.0, 0.6562, 0.5, 0.6562, 0.5, 0.6562, 1.0, 0.625, 1.0, 0.625, 0.5, 0.625, 0.5, 0.625, 1.0, 0.5938, 1.0, 0.5938, 0.5, 0.5938, 0.5, 0.5938, 1.0, 0.5625, 1.0, 0.5625, 0.5, 0.5625, 0.5, 0.5625, 1.0, 0.5312, 1.0, 0.5312, 0.5, 0.5312, 0.5, 0.5312, 1.0, 0.5, 1.0, 0.5, 0.5, 0.5, 0.5, 0.5, 1.0, 0.4688, 1.0, 0.4688, 0.5, 0.4688, 0.5, 0.4688, 1.0, 0.4375, 1.0, 0.4375, 0.5, 0.4375, 0.5, 0.4375, 1.0, 0.4062, 1.0, 0.4062, 0.5, 0.4062, 0.5, 0.4062, 1.0, 0.375, 1.0, 0.375, 0.5, 0.375, 0.5, 0.375, 1.0, 0.3438, 1.0, 0.3438, 0.5, 0.3438, 0.5, 0.3438, 1.0, 0.3125, 1.0, 0.3125, 0.5, 0.3125, 0.5, 0.3125, 1.0, 0.2812, 1.0, 0.2812, 0.5, 0.2812, 0.5, 0.2812, 1.0, 0.25, 1.0, 0.25, 0.5, 0.25, 0.5, 0.25, 1.0, 0.2188, 1.0, 0.2188, 0.5, 0.2188, 0.5, 0.2188, 1.0, 0.1875, 1.0, 0.1875, 0.5, 0.1875, 0.5, 0.1875, 1.0, 0.1562, 1.0, 0.1562, 0.5, 0.1562, 0.5, 0.1562, 1.0, 0.125, 1.0, 0.125, 0.5, 0.125, 0.5, 0.125, 1.0, 0.09375, 1.0, 0.09375, 0.5, 0.09375, 0.5, 0.09375, 1.0, 0.0625, 1.0, 0.0625, 0.5, 0.2968, 0.4854, 0.25, 0.49, 0.2032, 0.4854, 0.1582, 0.4717, 0.1167, 0.4496, 0.08029, 0.4197, 0.05045, 0.3833, 0.02827, 0.3418, 0.01461, 0.2968, 0.01, 0.25, 0.01461, 0.2032, 0.02827, 0.1582, 0.05045, 0.1167, 0.08029, 0.08029, 0.1167, 0.05045, 0.1582, 0.02827, 0.2032, 0.01461, 0.25, 0.01, 0.2968, 0.01461, 0.3418, 0.02827, 0.3833, 0.05045, 0.4197, 0.08029, 0.4496, 0.1167, 0.4717, 0.1582, 0.4854, 0.2032, 0.49, 0.25, 0.4854, 0.2968, 0.4717, 0.3418, 0.4496, 0.3833, 0.4197, 0.4197, 0.3833, 0.4496, 0.3418, 0.4717, 0.0625, 0.5, 0.0625, 1.0, 0.03125, 1.0, 0.03125, 0.5, 0.03125, 0.5, 0.03125, 1.0, 0.0, 1.0, 0.0, 0.5, 0.75, 0.49, 0.7968, 0.4854, 0.8418, 0.4717, 0.8833, 0.4496, 0.9197, 0.4197, 0.9496, 0.3833, 0.9717, 0.3418, 0.9854, 0.2968, 0.99, 0.25, 0.9854, 0.2032, 0.9717, 0.1582, 0.9496, 0.1167, 0.9197, 0.08029, 0.8833, 0.05045, 0.8418, 0.02827, 0.7968, 0.01461, 0.75, 0.01, 0.7032, 0.01461, 0.6582, 0.02827, 0.6167, 0.05045, 0.5803, 0.08029, 0.5504, 0.1167, 0.5283, 0.1582, 0.5146, 0.2032, 0.51, 0.25, 0.5146, 0.2968, 0.5283, 0.3418, 0.5504, 0.3833, 0.5803, 0.4197, 0.6167, 0.4496, 0.6582, 0.4717, 0.7032, 0.4854])
me_cylinder_001.materials.append(mat_material_003)
me_cylinder_001.update()

# ---- objects
ob_light = bpy.data.objects.new('Light', light_light)
ob_camera = bpy.data.objects.new('Camera', cam_camera)
ob_cylinder = bpy.data.objects.new('Cylinder', me_cylinder)
ob_cube = bpy.data.objects.new('Cube', me_cube_001)
ob_cube_001 = bpy.data.objects.new('Cube.001', me_cube_002)
ob_circle = bpy.data.objects.new('Circle', me_circle)
ob_circle_001 = bpy.data.objects.new('Circle.001', me_circle_001)
ob_circle_002 = bpy.data.objects.new('Circle.002', me_circle_002)
ob_circle_003 = bpy.data.objects.new('Circle.003', me_circle_003)
ob_cylinder_001 = bpy.data.objects.new('Cylinder.001', me_cylinder_001)

# ---- transforms, parenting, visibility, modifiers, constraints
ob_light.location = (4.076, 1.005, 5.904)
ob_light.rotation_euler = (0.6503, 0.05522, 1.866)
ob_light.lock_rotations_4d = False
ob_light.empty_display_type = 'ARROWS'
ob_light.color = (0.0, 0.0, 0.0, 0.0)
ob_light.lineart.crease_threshold = 0.0
ob_camera.location = (7.359, -6.926, 4.958)
ob_camera.rotation_euler = (1.109, 0.0, 0.8149)
ob_camera.lock_rotations_4d = False
ob_camera.empty_display_type = 'ARROWS'
ob_camera.color = (0.0, 0.0, 0.0, 0.0)
ob_camera.display_type = 'WIRE'
ob_camera.lineart.crease_threshold = 0.0
ob_cylinder.location = (0.3008, 5.148e-09, 0.6319)
ob_cylinder.rotation_euler = (-0.0, 1.571, 0.0)
ob_cylinder.scale = (0.3726, 0.3726, 0.5812)
_m = ob_cylinder.modifiers.new('Auto Smooth', 'NODES')
_m.node_group = ng_auto_smooth
_gi = [s.identifier for s in ng_auto_smooth.interface.items_tree if s.item_type == 'SOCKET' and s.in_out == 'INPUT']
_m[_gi[1]] = 0.5236  # Angle
ob_cube.location = (-0.475, -8.804e-08, 0.8827)
ob_cube.scale = (0.4422, 0.4422, 0.6109)
ob_cube_001.location = (-0.03281, -3.527e-08, 0.209)
ob_cube_001.scale = (0.903, 0.4528, 0.09333)
ob_circle.location = (-0.5053, -0.3937, 0.1509)
ob_circle.rotation_euler = (1.571, -0.0, 0.0)
ob_circle.scale = (0.5423, 0.5423, 0.5423)
_m = ob_circle.modifiers.new('Auto Smooth', 'NODES')
_m.node_group = ng_auto_smooth
_gi = [s.identifier for s in ng_auto_smooth.interface.items_tree if s.item_type == 'SOCKET' and s.in_out == 'INPUT']
_m[_gi[1]] = 0.5236  # Angle
ob_circle_001.location = (0.4725, -0.3937, 0.1509)
ob_circle_001.rotation_euler = (1.571, -0.0, 0.0)
ob_circle_001.scale = (0.5423, 0.5423, 0.5423)
_m = ob_circle_001.modifiers.new('Auto Smooth', 'NODES')
_m.node_group = ng_auto_smooth
_gi = [s.identifier for s in ng_auto_smooth.interface.items_tree if s.item_type == 'SOCKET' and s.in_out == 'INPUT']
_m[_gi[1]] = 0.5236  # Angle
ob_circle_002.location = (0.4725, 0.6498, 0.1509)
ob_circle_002.rotation_euler = (1.571, -0.0, 0.0)
ob_circle_002.scale = (0.5423, 0.5423, 0.5423)
_m = ob_circle_002.modifiers.new('Auto Smooth', 'NODES')
_m.node_group = ng_auto_smooth
_gi = [s.identifier for s in ng_auto_smooth.interface.items_tree if s.item_type == 'SOCKET' and s.in_out == 'INPUT']
_m[_gi[1]] = 0.5236  # Angle
ob_circle_003.location = (-0.5053, 0.6385, 0.1509)
ob_circle_003.rotation_euler = (1.571, -0.0, 0.0)
ob_circle_003.scale = (0.5423, 0.5423, 0.5423)
_m = ob_circle_003.modifiers.new('Auto Smooth', 'NODES')
_m.node_group = ng_auto_smooth
_gi = [s.identifier for s in ng_auto_smooth.interface.items_tree if s.item_type == 'SOCKET' and s.in_out == 'INPUT']
_m[_gi[1]] = 0.5236  # Angle
ob_cylinder_001.location = (0.4988, -1.473e-07, 1.096)
ob_cylinder_001.scale = (0.1806, 0.1806, 0.1806)
_m = ob_cylinder_001.modifiers.new('Auto Smooth', 'NODES')
_m.node_group = ng_auto_smooth
_gi = [s.identifier for s in ng_auto_smooth.interface.items_tree if s.item_type == 'SOCKET' and s.in_out == 'INPUT']
_m[_gi[1]] = 0.5236  # Angle

# ---- collection membership
col_collection.objects.link(ob_light)
col_collection.objects.link(ob_camera)
col_collection.objects.link(ob_cylinder)
col_collection.objects.link(ob_cube)
col_collection.objects.link(ob_cube_001)
col_collection.objects.link(ob_circle)
col_collection.objects.link(ob_circle_001)
col_collection.objects.link(ob_circle_002)
col_collection.objects.link(ob_circle_003)
col_collection.objects.link(ob_cylinder_001)

# ---- scene / render settings (as saved in the file)
scene.camera = ob_camera
scene.frame_start = 1; scene.frame_end = 250; scene.frame_set(1)
scene.render.engine = 'BLENDER_EEVEE_NEXT'
scene.cycles.sampling_pattern = 'TABULATED_SOBOL'
scene.cycles.use_light_tree = False
scene.view_settings.view_transform = 'Filmic'
bpy.context.view_layer.update()
